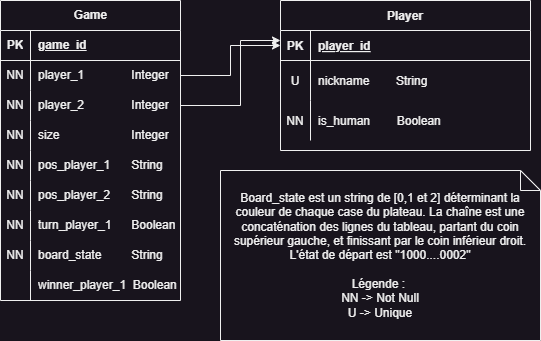

The diagram above was exported from draw.io. Its source (the exported page's mxGraphModel, read from the mxfile embedded in the PNG):
<mxGraphModel dx="2311" dy="717" grid="1" gridSize="10" guides="1" tooltips="1" connect="1" arrows="1" fold="1" page="1" pageScale="1" pageWidth="850" pageHeight="1100" math="0" shadow="0" extFonts="Permanent Marker^https://fonts.googleapis.com/css?family=Permanent+Marker">
  <root>
    <mxCell id="0" />
    <mxCell id="1" parent="0" />
    <mxCell id="C-vyLk0tnHw3VtMMgP7b-23" value="Player" style="shape=table;startSize=30;container=1;collapsible=1;childLayout=tableLayout;fixedRows=1;rowLines=0;fontStyle=1;align=center;resizeLast=1;" parent="1" vertex="1">
      <mxGeometry x="120" y="120" width="250" height="150" as="geometry" />
    </mxCell>
    <mxCell id="C-vyLk0tnHw3VtMMgP7b-24" value="" style="shape=partialRectangle;collapsible=0;dropTarget=0;pointerEvents=0;fillColor=none;points=[[0,0.5],[1,0.5]];portConstraint=eastwest;top=0;left=0;right=0;bottom=1;" parent="C-vyLk0tnHw3VtMMgP7b-23" vertex="1">
      <mxGeometry y="30" width="250" height="30" as="geometry" />
    </mxCell>
    <mxCell id="C-vyLk0tnHw3VtMMgP7b-25" value="PK" style="shape=partialRectangle;overflow=hidden;connectable=0;fillColor=none;top=0;left=0;bottom=0;right=0;fontStyle=1;" parent="C-vyLk0tnHw3VtMMgP7b-24" vertex="1">
      <mxGeometry width="30" height="30" as="geometry">
        <mxRectangle width="30" height="30" as="alternateBounds" />
      </mxGeometry>
    </mxCell>
    <mxCell id="C-vyLk0tnHw3VtMMgP7b-26" value="player_id" style="shape=partialRectangle;overflow=hidden;connectable=0;fillColor=none;top=0;left=0;bottom=0;right=0;align=left;spacingLeft=6;fontStyle=5;" parent="C-vyLk0tnHw3VtMMgP7b-24" vertex="1">
      <mxGeometry x="30" width="220" height="30" as="geometry">
        <mxRectangle width="220" height="30" as="alternateBounds" />
      </mxGeometry>
    </mxCell>
    <mxCell id="C-vyLk0tnHw3VtMMgP7b-9" value="" style="shape=partialRectangle;collapsible=0;dropTarget=0;pointerEvents=0;fillColor=none;points=[[0,0.5],[1,0.5]];portConstraint=eastwest;top=0;left=0;right=0;bottom=0;" parent="C-vyLk0tnHw3VtMMgP7b-23" vertex="1">
      <mxGeometry y="60" width="250" height="40" as="geometry" />
    </mxCell>
    <mxCell id="C-vyLk0tnHw3VtMMgP7b-10" value="U" style="shape=partialRectangle;overflow=hidden;connectable=0;fillColor=none;top=0;left=0;bottom=0;right=0;" parent="C-vyLk0tnHw3VtMMgP7b-9" vertex="1">
      <mxGeometry width="30" height="40" as="geometry">
        <mxRectangle width="30" height="40" as="alternateBounds" />
      </mxGeometry>
    </mxCell>
    <mxCell id="C-vyLk0tnHw3VtMMgP7b-11" value="nickname        String        " style="shape=partialRectangle;overflow=hidden;connectable=0;fillColor=none;top=0;left=0;bottom=0;right=0;align=left;spacingLeft=6;" parent="C-vyLk0tnHw3VtMMgP7b-9" vertex="1">
      <mxGeometry x="30" width="220" height="40" as="geometry">
        <mxRectangle width="220" height="40" as="alternateBounds" />
      </mxGeometry>
    </mxCell>
    <mxCell id="X4fWi51JoT_QxRxDstDz-64" value="" style="shape=partialRectangle;collapsible=0;dropTarget=0;pointerEvents=0;fillColor=none;points=[[0,0.5],[1,0.5]];portConstraint=eastwest;top=0;left=0;right=0;bottom=0;" parent="C-vyLk0tnHw3VtMMgP7b-23" vertex="1">
      <mxGeometry y="100" width="250" height="40" as="geometry" />
    </mxCell>
    <mxCell id="X4fWi51JoT_QxRxDstDz-65" value="NN" style="shape=partialRectangle;overflow=hidden;connectable=0;fillColor=none;top=0;left=0;bottom=0;right=0;" parent="X4fWi51JoT_QxRxDstDz-64" vertex="1">
      <mxGeometry width="30" height="40" as="geometry">
        <mxRectangle width="30" height="40" as="alternateBounds" />
      </mxGeometry>
    </mxCell>
    <mxCell id="X4fWi51JoT_QxRxDstDz-66" value="is_human        Boolean " style="shape=partialRectangle;overflow=hidden;connectable=0;fillColor=none;top=0;left=0;bottom=0;right=0;align=left;spacingLeft=6;" parent="X4fWi51JoT_QxRxDstDz-64" vertex="1">
      <mxGeometry x="30" width="220" height="40" as="geometry">
        <mxRectangle width="220" height="40" as="alternateBounds" />
      </mxGeometry>
    </mxCell>
    <mxCell id="X4fWi51JoT_QxRxDstDz-34" value="Game" style="shape=table;startSize=30;container=1;collapsible=1;childLayout=tableLayout;fixedRows=1;rowLines=0;fontStyle=1;align=center;resizeLast=1;html=1;" parent="1" vertex="1">
      <mxGeometry x="-160" y="120" width="180" height="300" as="geometry" />
    </mxCell>
    <mxCell id="X4fWi51JoT_QxRxDstDz-35" value="" style="shape=tableRow;horizontal=0;startSize=0;swimlaneHead=0;swimlaneBody=0;fillColor=none;collapsible=0;dropTarget=0;points=[[0,0.5],[1,0.5]];portConstraint=eastwest;top=0;left=0;right=0;bottom=1;" parent="X4fWi51JoT_QxRxDstDz-34" vertex="1">
      <mxGeometry y="30" width="180" height="30" as="geometry" />
    </mxCell>
    <mxCell id="X4fWi51JoT_QxRxDstDz-36" value="PK" style="shape=partialRectangle;connectable=0;fillColor=none;top=0;left=0;bottom=0;right=0;fontStyle=1;overflow=hidden;whiteSpace=wrap;html=1;" parent="X4fWi51JoT_QxRxDstDz-35" vertex="1">
      <mxGeometry width="30" height="30" as="geometry">
        <mxRectangle width="30" height="30" as="alternateBounds" />
      </mxGeometry>
    </mxCell>
    <mxCell id="X4fWi51JoT_QxRxDstDz-37" value="game_id" style="shape=partialRectangle;connectable=0;fillColor=none;top=0;left=0;bottom=0;right=0;align=left;spacingLeft=6;fontStyle=5;overflow=hidden;whiteSpace=wrap;html=1;" parent="X4fWi51JoT_QxRxDstDz-35" vertex="1">
      <mxGeometry x="30" width="150" height="30" as="geometry">
        <mxRectangle width="150" height="30" as="alternateBounds" />
      </mxGeometry>
    </mxCell>
    <mxCell id="X4fWi51JoT_QxRxDstDz-38" value="" style="shape=tableRow;horizontal=0;startSize=0;swimlaneHead=0;swimlaneBody=0;fillColor=none;collapsible=0;dropTarget=0;points=[[0,0.5],[1,0.5]];portConstraint=eastwest;top=0;left=0;right=0;bottom=0;" parent="X4fWi51JoT_QxRxDstDz-34" vertex="1">
      <mxGeometry y="60" width="180" height="30" as="geometry" />
    </mxCell>
    <mxCell id="X4fWi51JoT_QxRxDstDz-39" value="NN" style="shape=partialRectangle;connectable=0;fillColor=none;top=0;left=0;bottom=0;right=0;editable=1;overflow=hidden;whiteSpace=wrap;html=1;" parent="X4fWi51JoT_QxRxDstDz-38" vertex="1">
      <mxGeometry width="30" height="30" as="geometry">
        <mxRectangle width="30" height="30" as="alternateBounds" />
      </mxGeometry>
    </mxCell>
    <mxCell id="X4fWi51JoT_QxRxDstDz-40" value="player_1&lt;span style=&quot;white-space: pre;&quot;&gt;&#09;&lt;/span&gt;&lt;span style=&quot;white-space: pre;&quot;&gt;&#09;&amp;nbsp;&lt;/span&gt;&amp;nbsp; &amp;nbsp;Integer" style="shape=partialRectangle;connectable=0;fillColor=none;top=0;left=0;bottom=0;right=0;align=left;spacingLeft=6;overflow=hidden;whiteSpace=wrap;html=1;" parent="X4fWi51JoT_QxRxDstDz-38" vertex="1">
      <mxGeometry x="30" width="150" height="30" as="geometry">
        <mxRectangle width="150" height="30" as="alternateBounds" />
      </mxGeometry>
    </mxCell>
    <mxCell id="X4fWi51JoT_QxRxDstDz-41" value="" style="shape=tableRow;horizontal=0;startSize=0;swimlaneHead=0;swimlaneBody=0;fillColor=none;collapsible=0;dropTarget=0;points=[[0,0.5],[1,0.5]];portConstraint=eastwest;top=0;left=0;right=0;bottom=0;" parent="X4fWi51JoT_QxRxDstDz-34" vertex="1">
      <mxGeometry y="90" width="180" height="30" as="geometry" />
    </mxCell>
    <mxCell id="X4fWi51JoT_QxRxDstDz-42" value="NN" style="shape=partialRectangle;connectable=0;fillColor=none;top=0;left=0;bottom=0;right=0;editable=1;overflow=hidden;whiteSpace=wrap;html=1;" parent="X4fWi51JoT_QxRxDstDz-41" vertex="1">
      <mxGeometry width="30" height="30" as="geometry">
        <mxRectangle width="30" height="30" as="alternateBounds" />
      </mxGeometry>
    </mxCell>
    <mxCell id="X4fWi51JoT_QxRxDstDz-43" value="player_2&lt;span style=&quot;white-space: pre;&quot;&gt;&#09;&lt;/span&gt;&lt;span style=&quot;white-space: pre;&quot;&gt;&#09;&lt;/span&gt;&amp;nbsp; &amp;nbsp; Integer" style="shape=partialRectangle;connectable=0;fillColor=none;top=0;left=0;bottom=0;right=0;align=left;spacingLeft=6;overflow=hidden;whiteSpace=wrap;html=1;" parent="X4fWi51JoT_QxRxDstDz-41" vertex="1">
      <mxGeometry x="30" width="150" height="30" as="geometry">
        <mxRectangle width="150" height="30" as="alternateBounds" />
      </mxGeometry>
    </mxCell>
    <mxCell id="X4fWi51JoT_QxRxDstDz-44" value="" style="shape=tableRow;horizontal=0;startSize=0;swimlaneHead=0;swimlaneBody=0;fillColor=none;collapsible=0;dropTarget=0;points=[[0,0.5],[1,0.5]];portConstraint=eastwest;top=0;left=0;right=0;bottom=0;" parent="X4fWi51JoT_QxRxDstDz-34" vertex="1">
      <mxGeometry y="120" width="180" height="30" as="geometry" />
    </mxCell>
    <mxCell id="X4fWi51JoT_QxRxDstDz-45" value="NN" style="shape=partialRectangle;connectable=0;fillColor=none;top=0;left=0;bottom=0;right=0;editable=1;overflow=hidden;whiteSpace=wrap;html=1;" parent="X4fWi51JoT_QxRxDstDz-44" vertex="1">
      <mxGeometry width="30" height="30" as="geometry">
        <mxRectangle width="30" height="30" as="alternateBounds" />
      </mxGeometry>
    </mxCell>
    <mxCell id="X4fWi51JoT_QxRxDstDz-46" value="size&lt;span style=&quot;white-space: pre;&quot;&gt;&#09;&lt;/span&gt;&lt;span style=&quot;white-space: pre;&quot;&gt;&#09;&lt;/span&gt;&lt;span style=&quot;white-space: pre;&quot;&gt;&#09;&lt;/span&gt;&amp;nbsp; &amp;nbsp; Integer" style="shape=partialRectangle;connectable=0;fillColor=none;top=0;left=0;bottom=0;right=0;align=left;spacingLeft=6;overflow=hidden;whiteSpace=wrap;html=1;" parent="X4fWi51JoT_QxRxDstDz-44" vertex="1">
      <mxGeometry x="30" width="150" height="30" as="geometry">
        <mxRectangle width="150" height="30" as="alternateBounds" />
      </mxGeometry>
    </mxCell>
    <mxCell id="X4fWi51JoT_QxRxDstDz-47" value="" style="shape=tableRow;horizontal=0;startSize=0;swimlaneHead=0;swimlaneBody=0;fillColor=none;collapsible=0;dropTarget=0;points=[[0,0.5],[1,0.5]];portConstraint=eastwest;top=0;left=0;right=0;bottom=0;" parent="X4fWi51JoT_QxRxDstDz-34" vertex="1">
      <mxGeometry y="150" width="180" height="30" as="geometry" />
    </mxCell>
    <mxCell id="X4fWi51JoT_QxRxDstDz-48" value="NN" style="shape=partialRectangle;connectable=0;fillColor=none;top=0;left=0;bottom=0;right=0;editable=1;overflow=hidden;whiteSpace=wrap;html=1;" parent="X4fWi51JoT_QxRxDstDz-47" vertex="1">
      <mxGeometry width="30" height="30" as="geometry">
        <mxRectangle width="30" height="30" as="alternateBounds" />
      </mxGeometry>
    </mxCell>
    <mxCell id="X4fWi51JoT_QxRxDstDz-49" value="pos_player_1&lt;span style=&quot;white-space: pre;&quot;&gt;&#09;&lt;/span&gt;&amp;nbsp; &amp;nbsp; String" style="shape=partialRectangle;connectable=0;fillColor=none;top=0;left=0;bottom=0;right=0;align=left;spacingLeft=6;overflow=hidden;whiteSpace=wrap;html=1;" parent="X4fWi51JoT_QxRxDstDz-47" vertex="1">
      <mxGeometry x="30" width="150" height="30" as="geometry">
        <mxRectangle width="150" height="30" as="alternateBounds" />
      </mxGeometry>
    </mxCell>
    <mxCell id="X4fWi51JoT_QxRxDstDz-50" value="" style="shape=tableRow;horizontal=0;startSize=0;swimlaneHead=0;swimlaneBody=0;fillColor=none;collapsible=0;dropTarget=0;points=[[0,0.5],[1,0.5]];portConstraint=eastwest;top=0;left=0;right=0;bottom=0;" parent="X4fWi51JoT_QxRxDstDz-34" vertex="1">
      <mxGeometry y="180" width="180" height="30" as="geometry" />
    </mxCell>
    <mxCell id="X4fWi51JoT_QxRxDstDz-51" value="NN" style="shape=partialRectangle;connectable=0;fillColor=none;top=0;left=0;bottom=0;right=0;editable=1;overflow=hidden;whiteSpace=wrap;html=1;" parent="X4fWi51JoT_QxRxDstDz-50" vertex="1">
      <mxGeometry width="30" height="30" as="geometry">
        <mxRectangle width="30" height="30" as="alternateBounds" />
      </mxGeometry>
    </mxCell>
    <mxCell id="X4fWi51JoT_QxRxDstDz-52" value="pos_player_2&lt;span style=&quot;white-space: pre;&quot;&gt;&#09;&lt;/span&gt;&amp;nbsp; &amp;nbsp; String" style="shape=partialRectangle;connectable=0;fillColor=none;top=0;left=0;bottom=0;right=0;align=left;spacingLeft=6;overflow=hidden;whiteSpace=wrap;html=1;" parent="X4fWi51JoT_QxRxDstDz-50" vertex="1">
      <mxGeometry x="30" width="150" height="30" as="geometry">
        <mxRectangle width="150" height="30" as="alternateBounds" />
      </mxGeometry>
    </mxCell>
    <mxCell id="X4fWi51JoT_QxRxDstDz-56" value="" style="shape=tableRow;horizontal=0;startSize=0;swimlaneHead=0;swimlaneBody=0;fillColor=none;collapsible=0;dropTarget=0;points=[[0,0.5],[1,0.5]];portConstraint=eastwest;top=0;left=0;right=0;bottom=0;" parent="X4fWi51JoT_QxRxDstDz-34" vertex="1">
      <mxGeometry y="210" width="180" height="30" as="geometry" />
    </mxCell>
    <mxCell id="X4fWi51JoT_QxRxDstDz-57" value="NN" style="shape=partialRectangle;connectable=0;fillColor=none;top=0;left=0;bottom=0;right=0;editable=1;overflow=hidden;whiteSpace=wrap;html=1;" parent="X4fWi51JoT_QxRxDstDz-56" vertex="1">
      <mxGeometry width="30" height="30" as="geometry">
        <mxRectangle width="30" height="30" as="alternateBounds" />
      </mxGeometry>
    </mxCell>
    <mxCell id="X4fWi51JoT_QxRxDstDz-58" value="turn_player_1&lt;span style=&quot;white-space: pre;&quot;&gt;&#09;&lt;/span&gt;&amp;nbsp; &amp;nbsp; Boolean" style="shape=partialRectangle;connectable=0;fillColor=none;top=0;left=0;bottom=0;right=0;align=left;spacingLeft=6;overflow=hidden;whiteSpace=wrap;html=1;" parent="X4fWi51JoT_QxRxDstDz-56" vertex="1">
      <mxGeometry x="30" width="150" height="30" as="geometry">
        <mxRectangle width="150" height="30" as="alternateBounds" />
      </mxGeometry>
    </mxCell>
    <mxCell id="X4fWi51JoT_QxRxDstDz-53" value="" style="shape=tableRow;horizontal=0;startSize=0;swimlaneHead=0;swimlaneBody=0;fillColor=none;collapsible=0;dropTarget=0;points=[[0,0.5],[1,0.5]];portConstraint=eastwest;top=0;left=0;right=0;bottom=0;" parent="X4fWi51JoT_QxRxDstDz-34" vertex="1">
      <mxGeometry y="240" width="180" height="30" as="geometry" />
    </mxCell>
    <mxCell id="X4fWi51JoT_QxRxDstDz-54" value="NN" style="shape=partialRectangle;connectable=0;fillColor=none;top=0;left=0;bottom=0;right=0;editable=1;overflow=hidden;whiteSpace=wrap;html=1;" parent="X4fWi51JoT_QxRxDstDz-53" vertex="1">
      <mxGeometry width="30" height="30" as="geometry">
        <mxRectangle width="30" height="30" as="alternateBounds" />
      </mxGeometry>
    </mxCell>
    <mxCell id="X4fWi51JoT_QxRxDstDz-55" value="board_state&lt;span style=&quot;white-space: pre;&quot;&gt;&#09;&lt;/span&gt;&amp;nbsp; &amp;nbsp; String" style="shape=partialRectangle;connectable=0;fillColor=none;top=0;left=0;bottom=0;right=0;align=left;spacingLeft=6;overflow=hidden;whiteSpace=wrap;html=1;" parent="X4fWi51JoT_QxRxDstDz-53" vertex="1">
      <mxGeometry x="30" width="150" height="30" as="geometry">
        <mxRectangle width="150" height="30" as="alternateBounds" />
      </mxGeometry>
    </mxCell>
    <mxCell id="X4fWi51JoT_QxRxDstDz-59" value="" style="shape=tableRow;horizontal=0;startSize=0;swimlaneHead=0;swimlaneBody=0;fillColor=none;collapsible=0;dropTarget=0;points=[[0,0.5],[1,0.5]];portConstraint=eastwest;top=0;left=0;right=0;bottom=0;" parent="X4fWi51JoT_QxRxDstDz-34" vertex="1">
      <mxGeometry y="270" width="180" height="30" as="geometry" />
    </mxCell>
    <mxCell id="X4fWi51JoT_QxRxDstDz-60" value="" style="shape=partialRectangle;connectable=0;fillColor=none;top=0;left=0;bottom=0;right=0;editable=1;overflow=hidden;whiteSpace=wrap;html=1;" parent="X4fWi51JoT_QxRxDstDz-59" vertex="1">
      <mxGeometry width="30" height="30" as="geometry">
        <mxRectangle width="30" height="30" as="alternateBounds" />
      </mxGeometry>
    </mxCell>
    <mxCell id="X4fWi51JoT_QxRxDstDz-61" value="winner_player_1&amp;nbsp; Boolean" style="shape=partialRectangle;connectable=0;fillColor=none;top=0;left=0;bottom=0;right=0;align=left;spacingLeft=6;overflow=hidden;whiteSpace=wrap;html=1;" parent="X4fWi51JoT_QxRxDstDz-59" vertex="1">
      <mxGeometry x="30" width="150" height="30" as="geometry">
        <mxRectangle width="150" height="30" as="alternateBounds" />
      </mxGeometry>
    </mxCell>
    <mxCell id="X4fWi51JoT_QxRxDstDz-62" style="edgeStyle=orthogonalEdgeStyle;rounded=0;orthogonalLoop=1;jettySize=auto;html=1;entryX=0;entryY=0.5;entryDx=0;entryDy=0;" parent="1" source="X4fWi51JoT_QxRxDstDz-38" target="C-vyLk0tnHw3VtMMgP7b-24" edge="1">
      <mxGeometry relative="1" as="geometry" />
    </mxCell>
    <mxCell id="X4fWi51JoT_QxRxDstDz-63" style="edgeStyle=orthogonalEdgeStyle;rounded=0;orthogonalLoop=1;jettySize=auto;html=1;" parent="1" source="X4fWi51JoT_QxRxDstDz-41" edge="1">
      <mxGeometry relative="1" as="geometry">
        <mxPoint x="120" y="160" as="targetPoint" />
        <Array as="points">
          <mxPoint x="80" y="225" />
          <mxPoint x="80" y="160" />
        </Array>
      </mxGeometry>
    </mxCell>
    <mxCell id="mdOaIwz7QORYWi5iT7UO-1" value="Board_state est un string de [0,1 et 2] déterminant la couleur de chaque case du plateau. La chaîne est une concaténation des lignes du tableau, partant du coin supérieur gauche, et finissant par le coin inférieur droit.&lt;br&gt;L'état de départ est &quot;1000....0002&quot;&lt;div&gt;&lt;br&gt;&lt;/div&gt;&lt;div&gt;Légende :&amp;nbsp;&lt;/div&gt;&lt;div&gt;NN -&amp;gt; Not Null&lt;/div&gt;&lt;div&gt;U -&amp;gt; Unique&lt;/div&gt;" style="shape=note;size=20;whiteSpace=wrap;html=1;" parent="1" vertex="1">
      <mxGeometry x="60" y="290" width="320" height="170" as="geometry" />
    </mxCell>
  </root>
</mxGraphModel>